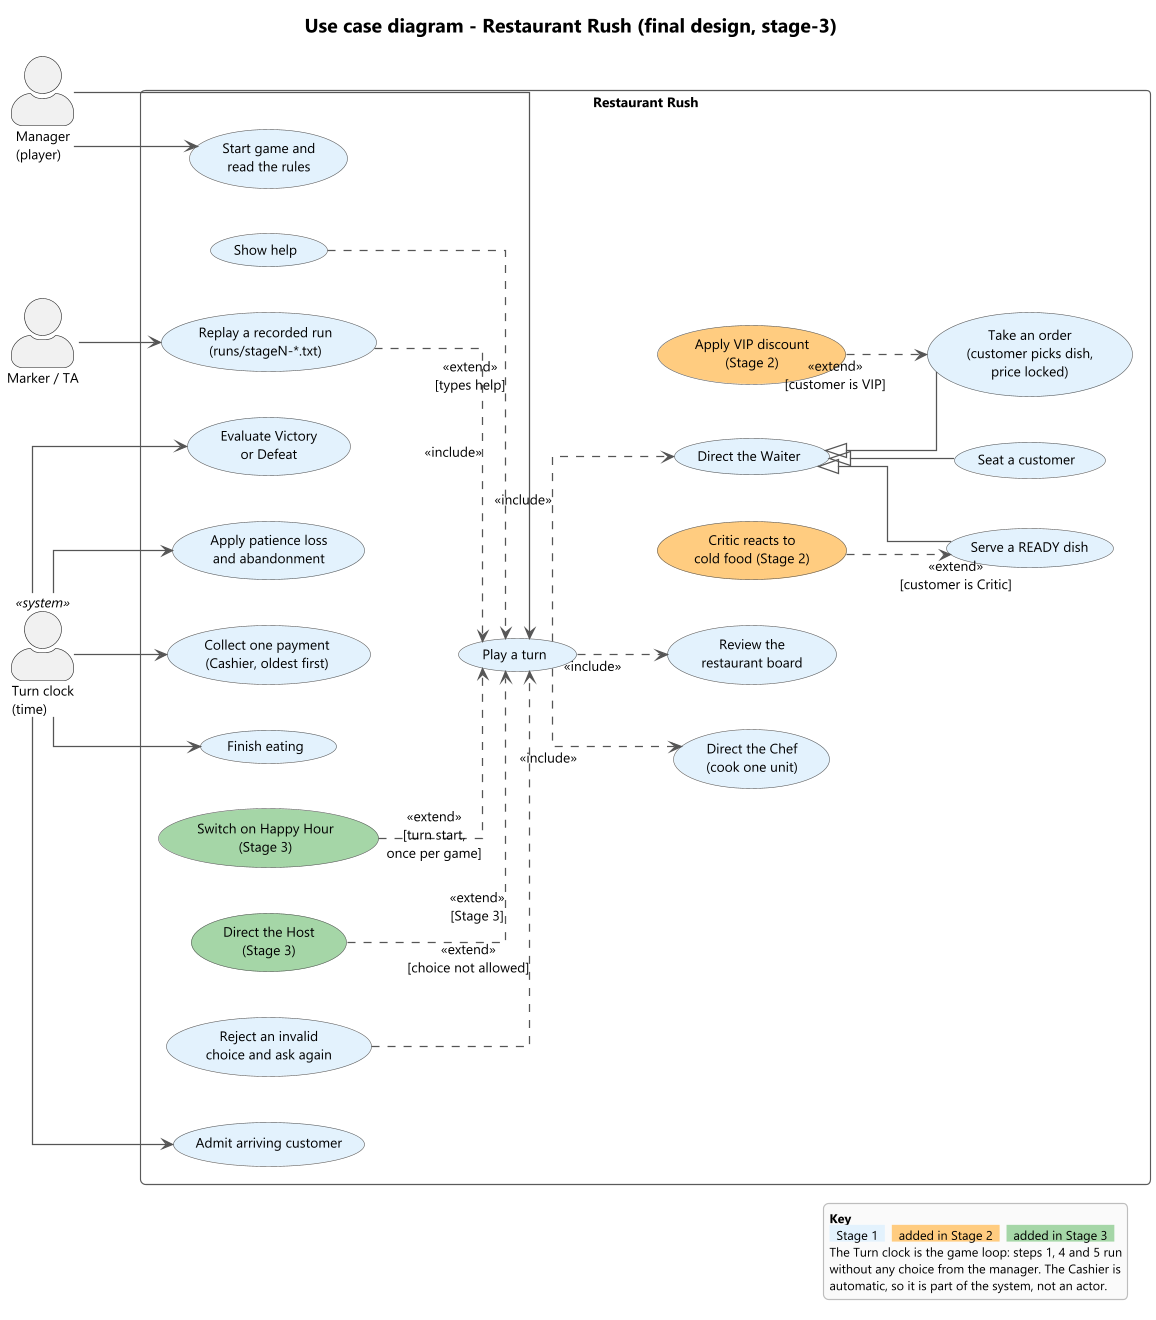

The diagram above was rendered by PlantUML. Its source (embedded in the PNG):
@startuml usecase
!include style.iuml
skinparam nodesep 40
skinparam ranksep 70
skinparam actorStyle awesome
skinparam usecase {
  BackgroundColor #E3F2FD
  BorderColor #5A5A5A
}
skinparam rectangle {
  BorderColor #5A5A5A
  FontStyle bold
}
title Use case diagram - Restaurant Rush (final design, stage-3)
left to right direction

actor "Manager\n(player)" as Manager
actor "Marker / TA" as TA
actor "Turn clock\n(time)" as Clock <<system>>

rectangle "Restaurant Rush" {
  usecase "Start game and\nread the rules" as UC_Start
  usecase "Play a turn" as UC_Turn
  usecase "Review the\nrestaurant board" as UC_Board
  usecase "Direct the Waiter" as UC_Waiter
  usecase "Seat a customer" as UC_Seat
  usecase "Take an order\n(customer picks dish,\nprice locked)" as UC_Order
  usecase "Serve a READY dish" as UC_Serve
  usecase "Direct the Chef\n(cook one unit)" as UC_Chef
  usecase "Show help" as UC_Help
  usecase "Reject an invalid\nchoice and ask again" as UC_Reject

  usecase "Critic reacts to\ncold food (Stage 2)" as UC_Critic #FFCC80
  usecase "Apply VIP discount\n(Stage 2)" as UC_VIP #FFCC80

  usecase "Direct the Host\n(Stage 3)" as UC_Host #A5D6A7
  usecase "Switch on Happy Hour\n(Stage 3)" as UC_Happy #A5D6A7

  usecase "Admit arriving customer" as UC_Arrive
  usecase "Finish eating" as UC_Eat
  usecase "Collect one payment\n(Cashier, oldest first)" as UC_Pay
  usecase "Apply patience loss\nand abandonment" as UC_Patience
  usecase "Evaluate Victory\nor Defeat" as UC_Result

  usecase "Replay a recorded run\n(runs/stageN-*.txt)" as UC_Replay
}

Manager --> UC_Start
Manager --> UC_Turn
TA --> UC_Replay

UC_Replay ..> UC_Turn : <<include>>
UC_Turn ..> UC_Board : <<include>>
UC_Turn ..> UC_Waiter : <<include>>
UC_Turn ..> UC_Chef : <<include>>
UC_Happy ..> UC_Turn : <<extend>>\n[turn start,\nonce per game]
UC_Host ..> UC_Turn : <<extend>>\n[Stage 3]
UC_Help ..> UC_Turn : <<extend>>\n[types help]
UC_Reject ..> UC_Turn : <<extend>>\n[choice not allowed]

UC_Waiter <|-- UC_Seat
UC_Waiter <|-- UC_Order
UC_Waiter <|-- UC_Serve
UC_VIP ..> UC_Order : <<extend>>\n[customer is VIP]
UC_Critic ..> UC_Serve : <<extend>>\n[customer is Critic]

Clock --> UC_Arrive
Clock --> UC_Eat
Clock --> UC_Pay
Clock --> UC_Patience
Clock --> UC_Result

legend right
  <b>Key</b>
  <back:#E3F2FD>  Stage 1  </back>  <back:#FFCC80>  added in Stage 2  </back>  <back:#A5D6A7>  added in Stage 3  </back>
  The Turn clock is the game loop: steps 1, 4 and 5 run
  without any choice from the manager. The Cashier is
  automatic, so it is part of the system, not an actor.
endlegend
@enduml